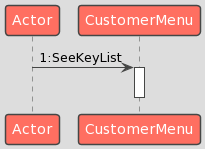

The diagram above was rendered by PlantUML. Its source (embedded in the PNG):
@startuml
!theme toy
Actor -> CustomerMenu: 1:SeeKeyList
activate CustomerMenu
deactivate CustomerMenu
@enduml